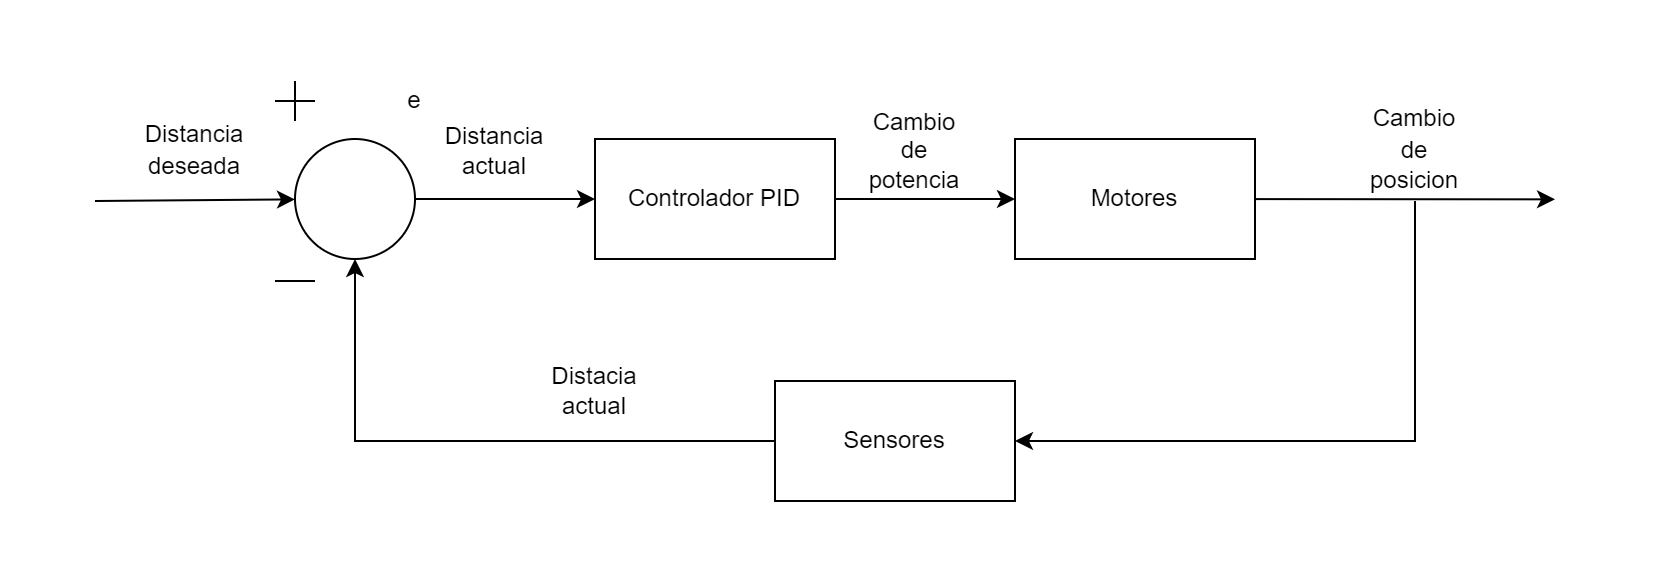

The diagram above was exported from draw.io. Its source (the exported page's mxGraphModel, read from the mxfile embedded in the PNG):
<mxGraphModel dx="875" dy="518" grid="1" gridSize="10" guides="1" tooltips="1" connect="1" arrows="1" fold="1" page="1" pageScale="1" pageWidth="850" pageHeight="1100" math="0" shadow="0">
  <root>
    <mxCell id="0" />
    <mxCell id="1" parent="0" />
    <mxCell id="P5hmZFm3yugnN-ud66ey-1" value="Controlador PID" style="rounded=0;whiteSpace=wrap;html=1;" parent="1" vertex="1">
      <mxGeometry x="300" y="289" width="120" height="60" as="geometry" />
    </mxCell>
    <mxCell id="P5hmZFm3yugnN-ud66ey-3" value="Sensores" style="rounded=0;whiteSpace=wrap;html=1;" parent="1" vertex="1">
      <mxGeometry x="390" y="410" width="120" height="60" as="geometry" />
    </mxCell>
    <mxCell id="P5hmZFm3yugnN-ud66ey-4" value="Motores" style="rounded=0;whiteSpace=wrap;html=1;" parent="1" vertex="1">
      <mxGeometry x="510" y="289" width="120" height="60" as="geometry" />
    </mxCell>
    <mxCell id="P5hmZFm3yugnN-ud66ey-6" value="" style="endArrow=classic;html=1;rounded=0;" parent="1" source="P5hmZFm3yugnN-ud66ey-4" edge="1">
      <mxGeometry width="50" height="50" relative="1" as="geometry">
        <mxPoint x="650" y="318.49578947368417" as="sourcePoint" />
        <mxPoint x="780" y="319.18" as="targetPoint" />
      </mxGeometry>
    </mxCell>
    <mxCell id="P5hmZFm3yugnN-ud66ey-7" value="" style="ellipse;whiteSpace=wrap;html=1;aspect=fixed;" parent="1" vertex="1">
      <mxGeometry x="150" y="289" width="60" height="60" as="geometry" />
    </mxCell>
    <mxCell id="P5hmZFm3yugnN-ud66ey-8" value="" style="endArrow=classic;html=1;rounded=0;" parent="1" source="P5hmZFm3yugnN-ud66ey-7" target="P5hmZFm3yugnN-ud66ey-1" edge="1">
      <mxGeometry width="50" height="50" relative="1" as="geometry">
        <mxPoint x="240" y="260" as="sourcePoint" />
        <mxPoint x="320" y="320" as="targetPoint" />
      </mxGeometry>
    </mxCell>
    <mxCell id="P5hmZFm3yugnN-ud66ey-9" value="" style="endArrow=classic;html=1;rounded=0;" parent="1" target="P5hmZFm3yugnN-ud66ey-3" edge="1">
      <mxGeometry width="50" height="50" relative="1" as="geometry">
        <mxPoint x="710" y="320" as="sourcePoint" />
        <mxPoint x="660" y="440" as="targetPoint" />
        <Array as="points">
          <mxPoint x="710" y="440" />
        </Array>
      </mxGeometry>
    </mxCell>
    <mxCell id="P5hmZFm3yugnN-ud66ey-11" value="" style="endArrow=classic;html=1;rounded=0;" parent="1" source="P5hmZFm3yugnN-ud66ey-3" target="P5hmZFm3yugnN-ud66ey-7" edge="1">
      <mxGeometry width="50" height="50" relative="1" as="geometry">
        <mxPoint x="240" y="440" as="sourcePoint" />
        <mxPoint x="180" y="410" as="targetPoint" />
        <Array as="points">
          <mxPoint x="180" y="440" />
        </Array>
      </mxGeometry>
    </mxCell>
    <mxCell id="P5hmZFm3yugnN-ud66ey-12" value="" style="endArrow=classic;html=1;rounded=0;" parent="1" target="P5hmZFm3yugnN-ud66ey-7" edge="1">
      <mxGeometry width="50" height="50" relative="1" as="geometry">
        <mxPoint x="50" y="320" as="sourcePoint" />
        <mxPoint x="440" y="300" as="targetPoint" />
      </mxGeometry>
    </mxCell>
    <mxCell id="P5hmZFm3yugnN-ud66ey-13" value="Distacia&lt;div&gt;actual&lt;/div&gt;" style="text;html=1;align=center;verticalAlign=middle;whiteSpace=wrap;rounded=0;" parent="1" vertex="1">
      <mxGeometry x="270" y="400" width="60" height="30" as="geometry" />
    </mxCell>
    <mxCell id="P5hmZFm3yugnN-ud66ey-17" value="Distancia actual" style="text;html=1;align=center;verticalAlign=middle;whiteSpace=wrap;rounded=0;" parent="1" vertex="1">
      <mxGeometry x="220" y="280" width="60" height="30" as="geometry" />
    </mxCell>
    <mxCell id="P5hmZFm3yugnN-ud66ey-18" value="&lt;p&gt;&lt;font face=&quot;Helvetica&quot;&gt;Cambio de posicion&lt;/font&gt;&lt;/p&gt;" style="text;html=1;align=center;verticalAlign=middle;whiteSpace=wrap;rounded=0;fontFamily=Architects Daughter;fontSource=https%3A%2F%2Ffonts.googleapis.com%2Fcss%3Ffamily%3DArchitects%2BDaughter;" parent="1" vertex="1">
      <mxGeometry x="680" y="280" width="60" height="30" as="geometry" />
    </mxCell>
    <mxCell id="P5hmZFm3yugnN-ud66ey-19" value="&lt;font face=&quot;Helvetica&quot;&gt;Distancia deseada&lt;/font&gt;" style="text;html=1;align=center;verticalAlign=middle;whiteSpace=wrap;rounded=0;fontFamily=Architects Daughter;fontSource=https%3A%2F%2Ffonts.googleapis.com%2Fcss%3Ffamily%3DArchitects%2BDaughter;" parent="1" vertex="1">
      <mxGeometry x="70" y="280" width="60" height="30" as="geometry" />
    </mxCell>
    <mxCell id="oKamOnQy2vCK6_f2_iiw-1" value="" style="endArrow=classic;html=1;rounded=0;" edge="1" parent="1" source="P5hmZFm3yugnN-ud66ey-1" target="P5hmZFm3yugnN-ud66ey-4">
      <mxGeometry width="50" height="50" relative="1" as="geometry">
        <mxPoint x="425" y="380" as="sourcePoint" />
        <mxPoint x="515" y="380" as="targetPoint" />
      </mxGeometry>
    </mxCell>
    <mxCell id="oKamOnQy2vCK6_f2_iiw-2" value="" style="endArrow=none;html=1;rounded=0;" edge="1" parent="1">
      <mxGeometry width="50" height="50" relative="1" as="geometry">
        <mxPoint x="150" y="280" as="sourcePoint" />
        <mxPoint x="150" y="260" as="targetPoint" />
      </mxGeometry>
    </mxCell>
    <mxCell id="oKamOnQy2vCK6_f2_iiw-3" value="" style="endArrow=none;html=1;rounded=0;" edge="1" parent="1">
      <mxGeometry width="50" height="50" relative="1" as="geometry">
        <mxPoint x="140" y="270" as="sourcePoint" />
        <mxPoint x="160" y="270" as="targetPoint" />
      </mxGeometry>
    </mxCell>
    <mxCell id="oKamOnQy2vCK6_f2_iiw-4" value="" style="endArrow=none;html=1;rounded=0;" edge="1" parent="1">
      <mxGeometry width="50" height="50" relative="1" as="geometry">
        <mxPoint x="140" y="360" as="sourcePoint" />
        <mxPoint x="160" y="360" as="targetPoint" />
      </mxGeometry>
    </mxCell>
    <mxCell id="oKamOnQy2vCK6_f2_iiw-5" value="Cambio de potencia" style="text;html=1;align=center;verticalAlign=middle;whiteSpace=wrap;rounded=0;" vertex="1" parent="1">
      <mxGeometry x="430" y="280" width="60" height="30" as="geometry" />
    </mxCell>
    <mxCell id="oKamOnQy2vCK6_f2_iiw-6" value="e" style="text;html=1;align=center;verticalAlign=middle;whiteSpace=wrap;rounded=0;" vertex="1" parent="1">
      <mxGeometry x="200" y="260" width="20" height="20" as="geometry" />
    </mxCell>
  </root>
</mxGraphModel>